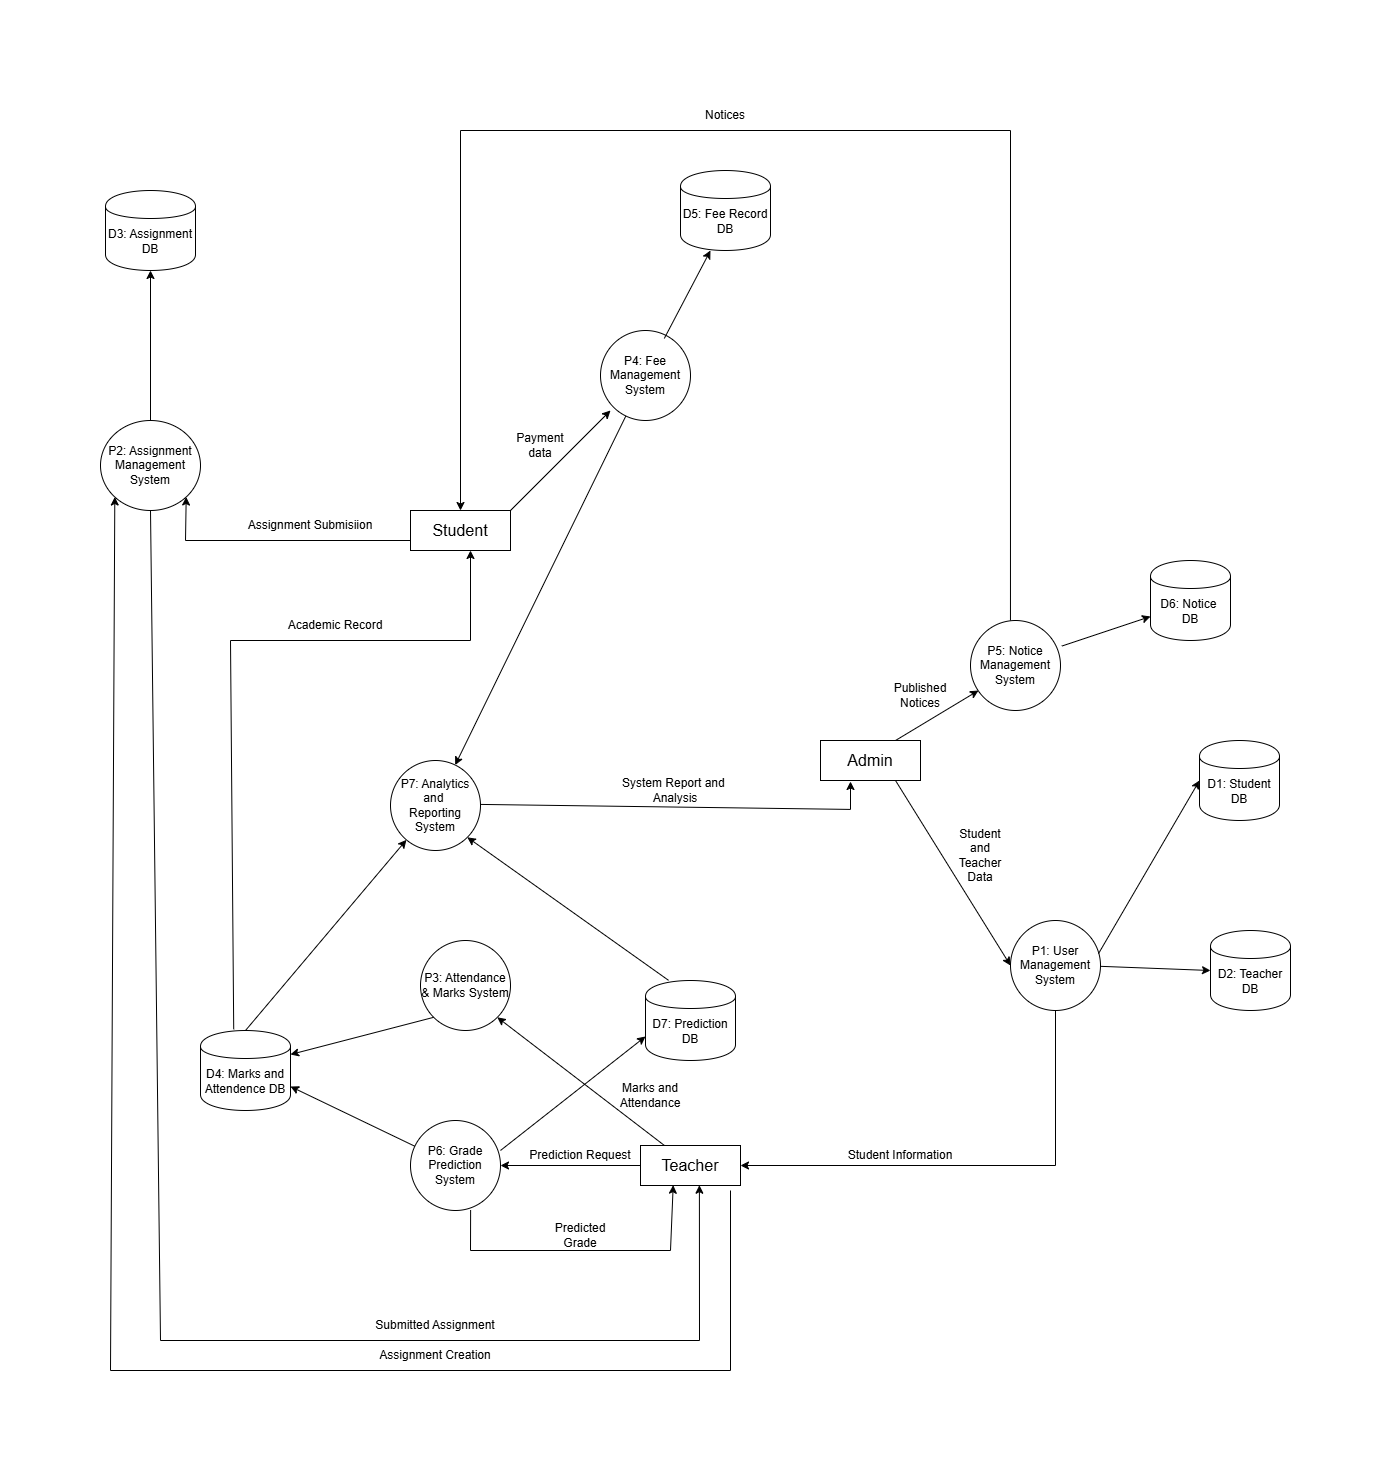

The diagram above was exported from draw.io. Its source (the exported page's mxGraphModel, read from the mxfile embedded in the PNG):
<mxGraphModel dx="3415" dy="3074" grid="1" gridSize="10" guides="1" tooltips="1" connect="1" arrows="1" fold="1" page="1" pageScale="1" pageWidth="1169" pageHeight="1654" math="0" shadow="0">
  <root>
    <mxCell id="0" />
    <mxCell id="1" parent="0" />
    <mxCell id="JEpgj_nP92zAxRa5SX5L-2" parent="1" style="shape=cylinder;whiteSpace=wrap;html=1;boundedLbl=1;backgroundOutline=1;" value="D1: Student DB" vertex="1">
      <mxGeometry height="80" width="80" x="1089" y="530" as="geometry" />
    </mxCell>
    <mxCell id="JEpgj_nP92zAxRa5SX5L-3" parent="1" style="shape=cylinder;whiteSpace=wrap;html=1;boundedLbl=1;backgroundOutline=1;" value="D2: Teacher DB" vertex="1">
      <mxGeometry height="80" width="80" x="1100" y="720" as="geometry" />
    </mxCell>
    <mxCell id="JEpgj_nP92zAxRa5SX5L-5" parent="1" style="shape=cylinder;whiteSpace=wrap;html=1;boundedLbl=1;backgroundOutline=1;" value="D6: Notice&amp;nbsp;&lt;div&gt;DB&lt;/div&gt;" vertex="1">
      <mxGeometry height="80" width="80" x="1040" y="350" as="geometry" />
    </mxCell>
    <mxCell id="JEpgj_nP92zAxRa5SX5L-7" parent="1" style="shape=ellipse;html=1;dashed=0;whiteSpace=wrap;perimeter=ellipsePerimeter;" value="P5: Notice Management System" vertex="1">
      <mxGeometry height="90" width="90" x="860" y="410" as="geometry" />
    </mxCell>
    <mxCell id="JEpgj_nP92zAxRa5SX5L-8" parent="1" style="html=1;dashed=0;whiteSpace=wrap;" value="&lt;font style=&quot;font-size: 16px;&quot;&gt;Admin&lt;/font&gt;" vertex="1">
      <mxGeometry height="40" width="100" x="710" y="530" as="geometry" />
    </mxCell>
    <mxCell id="JEpgj_nP92zAxRa5SX5L-10" parent="1" style="shape=cylinder;whiteSpace=wrap;html=1;boundedLbl=1;backgroundOutline=1;" value="D4: Marks and Attendence DB" vertex="1">
      <mxGeometry height="80" width="90" x="90" y="820" as="geometry" />
    </mxCell>
    <mxCell id="JEpgj_nP92zAxRa5SX5L-13" parent="1" style="shape=ellipse;html=1;dashed=0;whiteSpace=wrap;perimeter=ellipsePerimeter;" value="P7: Analytics and&amp;nbsp;&lt;div&gt;Reporting System&lt;/div&gt;" vertex="1">
      <mxGeometry height="90" width="90" x="280" y="550" as="geometry" />
    </mxCell>
    <mxCell id="JEpgj_nP92zAxRa5SX5L-14" parent="1" style="shape=ellipse;html=1;dashed=0;whiteSpace=wrap;perimeter=ellipsePerimeter;" value="P1: User Management System" vertex="1">
      <mxGeometry height="90" width="90" x="900" y="710" as="geometry" />
    </mxCell>
    <mxCell id="JEpgj_nP92zAxRa5SX5L-15" parent="1" style="shape=ellipse;html=1;dashed=0;whiteSpace=wrap;perimeter=ellipsePerimeter;" value="P6: Grade Prediction System" vertex="1">
      <mxGeometry height="90" width="90" x="300" y="910" as="geometry" />
    </mxCell>
    <mxCell id="JEpgj_nP92zAxRa5SX5L-16" parent="1" style="shape=ellipse;html=1;dashed=0;whiteSpace=wrap;perimeter=ellipsePerimeter;" value="P4: Fee Management System" vertex="1">
      <mxGeometry height="90" width="90" x="490" y="120" as="geometry" />
    </mxCell>
    <mxCell id="JEpgj_nP92zAxRa5SX5L-17" parent="1" style="shape=ellipse;html=1;dashed=0;whiteSpace=wrap;perimeter=ellipsePerimeter;" value="P2: Assignment Management System" vertex="1">
      <mxGeometry height="90" width="100" x="-10" y="210" as="geometry" />
    </mxCell>
    <mxCell id="JEpgj_nP92zAxRa5SX5L-18" parent="1" style="shape=ellipse;html=1;dashed=0;whiteSpace=wrap;perimeter=ellipsePerimeter;" value="P3: Attendance &amp;amp; Marks System" vertex="1">
      <mxGeometry height="90" width="90" x="310" y="730" as="geometry" />
    </mxCell>
    <mxCell id="JEpgj_nP92zAxRa5SX5L-19" parent="1" style="shape=cylinder;whiteSpace=wrap;html=1;boundedLbl=1;backgroundOutline=1;" value="D7: Prediction DB" vertex="1">
      <mxGeometry height="80" width="90" x="535" y="770" as="geometry" />
    </mxCell>
    <mxCell id="JEpgj_nP92zAxRa5SX5L-20" parent="1" style="shape=cylinder;whiteSpace=wrap;html=1;boundedLbl=1;backgroundOutline=1;" value="D5: Fee Record&lt;div&gt;DB&lt;/div&gt;" vertex="1">
      <mxGeometry height="80" width="90" x="570" y="-40" as="geometry" />
    </mxCell>
    <mxCell id="JEpgj_nP92zAxRa5SX5L-22" parent="1" style="html=1;dashed=0;whiteSpace=wrap;" value="&lt;font style=&quot;font-size: 16px;&quot;&gt;Student&lt;/font&gt;" vertex="1">
      <mxGeometry height="40" width="100" x="300" y="300" as="geometry" />
    </mxCell>
    <mxCell id="JEpgj_nP92zAxRa5SX5L-23" parent="1" style="html=1;dashed=0;whiteSpace=wrap;" value="&lt;font style=&quot;font-size: 16px;&quot;&gt;Teacher&lt;/font&gt;" vertex="1">
      <mxGeometry height="40" width="100" x="530" y="935" as="geometry" />
    </mxCell>
    <mxCell id="JEpgj_nP92zAxRa5SX5L-24" parent="1" style="shape=cylinder;whiteSpace=wrap;html=1;boundedLbl=1;backgroundOutline=1;" value="D3: Assignment&lt;div&gt;DB&lt;/div&gt;" vertex="1">
      <mxGeometry height="80" width="90" x="-5" y="-20" as="geometry" />
    </mxCell>
    <mxCell id="JEpgj_nP92zAxRa5SX5L-27" edge="1" parent="1" source="JEpgj_nP92zAxRa5SX5L-18" style="endArrow=classic;html=1;rounded=0;exitX=0;exitY=1;exitDx=0;exitDy=0;entryX=1;entryY=0.3;entryDx=0;entryDy=0;" target="JEpgj_nP92zAxRa5SX5L-10" value="">
      <mxGeometry height="50" relative="1" width="50" as="geometry">
        <mxPoint x="390" y="870" as="sourcePoint" />
        <mxPoint x="440" y="820" as="targetPoint" />
      </mxGeometry>
    </mxCell>
    <mxCell id="JEpgj_nP92zAxRa5SX5L-28" edge="1" parent="1" source="JEpgj_nP92zAxRa5SX5L-15" style="endArrow=classic;html=1;rounded=0;entryX=1;entryY=0.7;entryDx=0;entryDy=0;" target="JEpgj_nP92zAxRa5SX5L-10" value="">
      <mxGeometry height="50" relative="1" width="50" as="geometry">
        <mxPoint x="230" y="1100" as="sourcePoint" />
        <mxPoint x="230" y="960" as="targetPoint" />
      </mxGeometry>
    </mxCell>
    <mxCell id="JEpgj_nP92zAxRa5SX5L-31" edge="1" parent="1" source="JEpgj_nP92zAxRa5SX5L-10" style="endArrow=classic;html=1;rounded=0;exitX=0.5;exitY=0;exitDx=0;exitDy=0;" target="JEpgj_nP92zAxRa5SX5L-13" value="">
      <mxGeometry height="50" relative="1" width="50" as="geometry">
        <mxPoint x="220" y="850" as="sourcePoint" />
        <mxPoint x="270" y="800" as="targetPoint" />
      </mxGeometry>
    </mxCell>
    <mxCell id="JEpgj_nP92zAxRa5SX5L-33" edge="1" parent="1" source="JEpgj_nP92zAxRa5SX5L-19" style="endArrow=classic;html=1;rounded=0;entryX=1;entryY=1;entryDx=0;entryDy=0;exitX=0.256;exitY=-0.002;exitDx=0;exitDy=0;exitPerimeter=0;" target="JEpgj_nP92zAxRa5SX5L-13" value="">
      <mxGeometry height="50" relative="1" width="50" as="geometry">
        <mxPoint x="360" y="760" as="sourcePoint" />
        <mxPoint x="410" y="710" as="targetPoint" />
      </mxGeometry>
    </mxCell>
    <mxCell id="JEpgj_nP92zAxRa5SX5L-34" edge="1" parent="1" source="JEpgj_nP92zAxRa5SX5L-23" style="endArrow=classic;html=1;rounded=0;entryX=1;entryY=1;entryDx=0;entryDy=0;" target="JEpgj_nP92zAxRa5SX5L-18" value="">
      <mxGeometry height="50" relative="1" width="50" as="geometry">
        <mxPoint x="360" y="760" as="sourcePoint" />
        <mxPoint x="410" y="710" as="targetPoint" />
      </mxGeometry>
    </mxCell>
    <mxCell id="JEpgj_nP92zAxRa5SX5L-35" edge="1" parent="1" source="JEpgj_nP92zAxRa5SX5L-15" style="endArrow=classic;html=1;rounded=0;entryX=0;entryY=0.7;entryDx=0;entryDy=0;exitX=1;exitY=0.333;exitDx=0;exitDy=0;exitPerimeter=0;" target="JEpgj_nP92zAxRa5SX5L-19" value="">
      <mxGeometry height="50" relative="1" width="50" as="geometry">
        <mxPoint x="420" y="930" as="sourcePoint" />
        <mxPoint x="470" y="880" as="targetPoint" />
      </mxGeometry>
    </mxCell>
    <mxCell id="JEpgj_nP92zAxRa5SX5L-36" edge="1" parent="1" style="endArrow=classic;html=1;rounded=0;exitX=1;exitY=0.5;exitDx=0;exitDy=0;" value="">
      <mxGeometry height="50" relative="1" width="50" as="geometry">
        <Array as="points">
          <mxPoint x="740" y="598.92" />
        </Array>
        <mxPoint x="370.00000000000045" y="593.92" as="sourcePoint" />
        <mxPoint x="740" y="571" as="targetPoint" />
      </mxGeometry>
    </mxCell>
    <mxCell id="JEpgj_nP92zAxRa5SX5L-37" edge="1" parent="1" source="JEpgj_nP92zAxRa5SX5L-8" style="endArrow=classic;html=1;rounded=0;exitX=0.75;exitY=0;exitDx=0;exitDy=0;" value="">
      <mxGeometry height="50" relative="1" width="50" as="geometry">
        <mxPoint x="730" y="715" as="sourcePoint" />
        <mxPoint x="868" y="480" as="targetPoint" />
      </mxGeometry>
    </mxCell>
    <mxCell id="JEpgj_nP92zAxRa5SX5L-38" edge="1" parent="1" source="JEpgj_nP92zAxRa5SX5L-7" style="endArrow=classic;html=1;rounded=0;entryX=0;entryY=0.7;entryDx=0;entryDy=0;exitX=1.015;exitY=0.284;exitDx=0;exitDy=0;exitPerimeter=0;" target="JEpgj_nP92zAxRa5SX5L-5" value="">
      <mxGeometry height="50" relative="1" width="50" as="geometry">
        <mxPoint x="720" y="828" as="sourcePoint" />
        <mxPoint x="813" y="770" as="targetPoint" />
      </mxGeometry>
    </mxCell>
    <mxCell id="JEpgj_nP92zAxRa5SX5L-39" edge="1" parent="1" source="JEpgj_nP92zAxRa5SX5L-8" style="endArrow=classic;html=1;rounded=0;entryX=0;entryY=0.5;entryDx=0;entryDy=0;exitX=0.75;exitY=1;exitDx=0;exitDy=0;" target="JEpgj_nP92zAxRa5SX5L-14" value="">
      <mxGeometry height="50" relative="1" width="50" as="geometry">
        <mxPoint x="760" y="838" as="sourcePoint" />
        <mxPoint x="853" y="780" as="targetPoint" />
      </mxGeometry>
    </mxCell>
    <mxCell id="JEpgj_nP92zAxRa5SX5L-40" edge="1" parent="1" source="JEpgj_nP92zAxRa5SX5L-14" style="endArrow=classic;html=1;rounded=0;entryX=0;entryY=0.5;entryDx=0;entryDy=0;" target="JEpgj_nP92zAxRa5SX5L-3" value="">
      <mxGeometry height="50" relative="1" width="50" as="geometry">
        <mxPoint x="870" y="908" as="sourcePoint" />
        <mxPoint x="963" y="850" as="targetPoint" />
      </mxGeometry>
    </mxCell>
    <mxCell id="JEpgj_nP92zAxRa5SX5L-41" edge="1" parent="1" source="JEpgj_nP92zAxRa5SX5L-14" style="endArrow=classic;html=1;rounded=0;entryX=0;entryY=0.5;entryDx=0;entryDy=0;exitX=0.978;exitY=0.368;exitDx=0;exitDy=0;exitPerimeter=0;" target="JEpgj_nP92zAxRa5SX5L-2" value="">
      <mxGeometry height="50" relative="1" width="50" as="geometry">
        <mxPoint x="770" y="788" as="sourcePoint" />
        <mxPoint x="863" y="730" as="targetPoint" />
      </mxGeometry>
    </mxCell>
    <mxCell id="JEpgj_nP92zAxRa5SX5L-42" edge="1" parent="1" source="JEpgj_nP92zAxRa5SX5L-16" style="endArrow=classic;html=1;rounded=0;" target="JEpgj_nP92zAxRa5SX5L-13" value="">
      <mxGeometry height="50" relative="1" width="50" as="geometry">
        <mxPoint x="300" y="310" as="sourcePoint" />
        <mxPoint x="350" y="260" as="targetPoint" />
      </mxGeometry>
    </mxCell>
    <mxCell id="JEpgj_nP92zAxRa5SX5L-43" edge="1" parent="1" source="JEpgj_nP92zAxRa5SX5L-22" style="endArrow=classic;html=1;rounded=0;entryX=0.111;entryY=0.889;entryDx=0;entryDy=0;entryPerimeter=0;exitX=1;exitY=0;exitDx=0;exitDy=0;" target="JEpgj_nP92zAxRa5SX5L-16" value="">
      <mxGeometry height="50" relative="1" width="50" as="geometry">
        <mxPoint x="300" y="310" as="sourcePoint" />
        <mxPoint x="350" y="260" as="targetPoint" />
      </mxGeometry>
    </mxCell>
    <mxCell id="JEpgj_nP92zAxRa5SX5L-44" edge="1" parent="1" source="JEpgj_nP92zAxRa5SX5L-16" style="endArrow=classic;html=1;rounded=0;entryX=0.333;entryY=1;entryDx=0;entryDy=0;entryPerimeter=0;exitX=0.709;exitY=0.088;exitDx=0;exitDy=0;exitPerimeter=0;" target="JEpgj_nP92zAxRa5SX5L-20" value="">
      <mxGeometry height="50" relative="1" width="50" as="geometry">
        <mxPoint x="300" y="310" as="sourcePoint" />
        <mxPoint x="350" y="260" as="targetPoint" />
      </mxGeometry>
    </mxCell>
    <mxCell id="JEpgj_nP92zAxRa5SX5L-45" edge="1" parent="1" source="JEpgj_nP92zAxRa5SX5L-22" style="endArrow=classic;html=1;rounded=0;exitX=0;exitY=0.75;exitDx=0;exitDy=0;entryX=1;entryY=1;entryDx=0;entryDy=0;" target="JEpgj_nP92zAxRa5SX5L-17" value="">
      <mxGeometry height="50" relative="1" width="50" as="geometry">
        <Array as="points">
          <mxPoint x="75" y="330" />
        </Array>
        <mxPoint x="320" y="298" as="sourcePoint" />
        <mxPoint x="350" y="260" as="targetPoint" />
      </mxGeometry>
    </mxCell>
    <mxCell id="JEpgj_nP92zAxRa5SX5L-46" edge="1" parent="1" source="JEpgj_nP92zAxRa5SX5L-17" style="endArrow=classic;html=1;rounded=0;entryX=0.5;entryY=1;entryDx=0;entryDy=0;exitX=0.5;exitY=0;exitDx=0;exitDy=0;" target="JEpgj_nP92zAxRa5SX5L-24" value="">
      <mxGeometry height="50" relative="1" width="50" as="geometry">
        <mxPoint x="300" y="310" as="sourcePoint" />
        <mxPoint x="350" y="260" as="targetPoint" />
      </mxGeometry>
    </mxCell>
    <mxCell id="JEpgj_nP92zAxRa5SX5L-49" edge="1" parent="1" source="JEpgj_nP92zAxRa5SX5L-7" style="endArrow=classic;html=1;rounded=0;exitX=0.444;exitY=0;exitDx=0;exitDy=0;exitPerimeter=0;entryX=0.5;entryY=0;entryDx=0;entryDy=0;" target="JEpgj_nP92zAxRa5SX5L-22" value="">
      <mxGeometry height="50" relative="1" width="50" as="geometry">
        <Array as="points">
          <mxPoint x="900" y="-80" />
          <mxPoint x="350" y="-80" />
        </Array>
        <mxPoint x="190" y="280" as="sourcePoint" />
        <mxPoint x="240" y="-120" as="targetPoint" />
      </mxGeometry>
    </mxCell>
    <mxCell id="JEpgj_nP92zAxRa5SX5L-50" edge="1" parent="1" source="JEpgj_nP92zAxRa5SX5L-23" style="endArrow=classic;html=1;rounded=0;entryX=1;entryY=0.5;entryDx=0;entryDy=0;exitX=0;exitY=0.5;exitDx=0;exitDy=0;" target="JEpgj_nP92zAxRa5SX5L-15" value="">
      <mxGeometry height="50" relative="1" width="50" as="geometry">
        <mxPoint x="540" y="890" as="sourcePoint" />
        <mxPoint x="590" y="840" as="targetPoint" />
      </mxGeometry>
    </mxCell>
    <mxCell id="JEpgj_nP92zAxRa5SX5L-53" edge="1" parent="1" source="JEpgj_nP92zAxRa5SX5L-15" style="endArrow=classic;html=1;rounded=0;exitX=0.668;exitY=0.995;exitDx=0;exitDy=0;exitPerimeter=0;entryX=0.327;entryY=0.992;entryDx=0;entryDy=0;entryPerimeter=0;" target="JEpgj_nP92zAxRa5SX5L-23" value="">
      <mxGeometry height="50" relative="1" width="50" as="geometry">
        <Array as="points">
          <mxPoint x="360" y="1040" />
          <mxPoint x="560" y="1040" />
        </Array>
        <mxPoint x="370" y="990" as="sourcePoint" />
        <mxPoint x="610" y="1040" as="targetPoint" />
      </mxGeometry>
    </mxCell>
    <mxCell id="JEpgj_nP92zAxRa5SX5L-54" edge="1" parent="1" source="JEpgj_nP92zAxRa5SX5L-17" style="endArrow=classic;html=1;rounded=0;exitX=0.5;exitY=1;exitDx=0;exitDy=0;entryX=0.589;entryY=0.993;entryDx=0;entryDy=0;entryPerimeter=0;" target="JEpgj_nP92zAxRa5SX5L-23" value="">
      <mxGeometry height="50" relative="1" width="50" as="geometry">
        <Array as="points">
          <mxPoint x="50" y="1130" />
          <mxPoint x="589" y="1130" />
        </Array>
        <mxPoint x="730" y="1120" as="sourcePoint" />
        <mxPoint x="700" y="1140" as="targetPoint" />
      </mxGeometry>
    </mxCell>
    <mxCell id="JEpgj_nP92zAxRa5SX5L-55" edge="1" parent="1" style="endArrow=classic;html=1;rounded=0;entryX=0;entryY=1;entryDx=0;entryDy=0;" target="JEpgj_nP92zAxRa5SX5L-17" value="">
      <mxGeometry height="50" relative="1" width="50" as="geometry">
        <Array as="points">
          <mxPoint x="620" y="1160" />
          <mxPoint y="1160" />
        </Array>
        <mxPoint x="620" y="980" as="sourcePoint" />
        <mxPoint x="250" y="720" as="targetPoint" />
      </mxGeometry>
    </mxCell>
    <mxCell id="YnsqHJu1VqULTe9uPuXy-1" edge="1" parent="1" source="JEpgj_nP92zAxRa5SX5L-10" style="endArrow=classic;html=1;rounded=0;exitX=0.369;exitY=-0.015;exitDx=0;exitDy=0;exitPerimeter=0;entryX=0.6;entryY=1;entryDx=0;entryDy=0;entryPerimeter=0;" target="JEpgj_nP92zAxRa5SX5L-22" value="">
      <mxGeometry height="50" relative="1" width="50" as="geometry">
        <Array as="points">
          <mxPoint x="120" y="430" />
          <mxPoint x="360" y="430" />
        </Array>
        <mxPoint x="230" y="690" as="sourcePoint" />
        <mxPoint x="460" y="430" as="targetPoint" />
      </mxGeometry>
    </mxCell>
    <mxCell id="YnsqHJu1VqULTe9uPuXy-3" edge="1" parent="1" source="JEpgj_nP92zAxRa5SX5L-14" style="endArrow=classic;html=1;rounded=0;entryX=1;entryY=0.5;entryDx=0;entryDy=0;exitX=0.5;exitY=1;exitDx=0;exitDy=0;" target="JEpgj_nP92zAxRa5SX5L-23" value="">
      <mxGeometry height="50" relative="1" width="50" as="geometry">
        <Array as="points">
          <mxPoint x="945" y="955" />
        </Array>
        <mxPoint x="1050" y="955" as="sourcePoint" />
        <mxPoint x="620" y="830" as="targetPoint" />
      </mxGeometry>
    </mxCell>
    <mxCell id="YnsqHJu1VqULTe9uPuXy-4" parent="1" style="text;html=1;whiteSpace=wrap;strokeColor=none;fillColor=none;align=center;verticalAlign=middle;rounded=0;" value="Assignment Submisiion" vertex="1">
      <mxGeometry height="30" width="160" x="120" y="300" as="geometry" />
    </mxCell>
    <mxCell id="YnsqHJu1VqULTe9uPuXy-5" parent="1" style="text;html=1;whiteSpace=wrap;strokeColor=none;fillColor=none;align=center;verticalAlign=middle;rounded=0;" value="Academic Record" vertex="1">
      <mxGeometry height="30" width="130" x="160" y="400" as="geometry" />
    </mxCell>
    <mxCell id="YnsqHJu1VqULTe9uPuXy-6" parent="1" style="text;html=1;whiteSpace=wrap;strokeColor=none;fillColor=none;align=center;verticalAlign=middle;rounded=0;" value="Payment data" vertex="1">
      <mxGeometry height="30" width="60" x="400" y="220" as="geometry" />
    </mxCell>
    <mxCell id="YnsqHJu1VqULTe9uPuXy-7" parent="1" style="text;html=1;whiteSpace=wrap;strokeColor=none;fillColor=none;align=center;verticalAlign=middle;rounded=0;" value="System Report and&amp;nbsp;&lt;div&gt;Analysis&lt;/div&gt;" vertex="1">
      <mxGeometry height="40" width="290" x="420" y="560" as="geometry" />
    </mxCell>
    <mxCell id="YnsqHJu1VqULTe9uPuXy-8" parent="1" style="text;html=1;whiteSpace=wrap;strokeColor=none;fillColor=none;align=center;verticalAlign=middle;rounded=0;" value="Published Notices" vertex="1">
      <mxGeometry height="30" width="60" x="780" y="470" as="geometry" />
    </mxCell>
    <mxCell id="YnsqHJu1VqULTe9uPuXy-9" parent="1" style="text;html=1;whiteSpace=wrap;strokeColor=none;fillColor=none;align=center;verticalAlign=middle;rounded=0;" value="Student and Teacher Data" vertex="1">
      <mxGeometry height="30" width="60" x="840" y="630" as="geometry" />
    </mxCell>
    <mxCell id="YnsqHJu1VqULTe9uPuXy-10" parent="1" style="text;html=1;whiteSpace=wrap;strokeColor=none;fillColor=none;align=center;verticalAlign=middle;rounded=0;" value="Student Information" vertex="1">
      <mxGeometry height="30" width="140" x="720" y="930" as="geometry" />
    </mxCell>
    <mxCell id="YnsqHJu1VqULTe9uPuXy-12" parent="1" style="text;html=1;whiteSpace=wrap;strokeColor=none;fillColor=none;align=center;verticalAlign=middle;rounded=0;" value="Assignment Creation" vertex="1">
      <mxGeometry height="30" width="160" x="245" y="1130" as="geometry" />
    </mxCell>
    <mxCell id="YnsqHJu1VqULTe9uPuXy-15" parent="1" style="text;html=1;whiteSpace=wrap;strokeColor=none;fillColor=none;align=center;verticalAlign=middle;rounded=0;" value="Submitted Assignment" vertex="1">
      <mxGeometry height="30" width="180" x="235" y="1100" as="geometry" />
    </mxCell>
    <mxCell id="YnsqHJu1VqULTe9uPuXy-16" parent="1" style="text;html=1;whiteSpace=wrap;strokeColor=none;fillColor=none;align=center;verticalAlign=middle;rounded=0;" value="Prediction Request" vertex="1">
      <mxGeometry height="30" width="130" x="405" y="930" as="geometry" />
    </mxCell>
    <mxCell id="YnsqHJu1VqULTe9uPuXy-17" parent="1" style="text;html=1;whiteSpace=wrap;strokeColor=none;fillColor=none;align=center;verticalAlign=middle;rounded=0;" value="Predicted Grade" vertex="1">
      <mxGeometry height="30" width="60" x="440" y="1010" as="geometry" />
    </mxCell>
    <mxCell id="YnsqHJu1VqULTe9uPuXy-18" parent="1" style="text;html=1;whiteSpace=wrap;strokeColor=none;fillColor=none;align=center;verticalAlign=middle;rounded=0;" value="Marks and Attendance" vertex="1">
      <mxGeometry height="30" width="60" x="510" y="870" as="geometry" />
    </mxCell>
    <mxCell id="YnsqHJu1VqULTe9uPuXy-19" parent="1" style="text;html=1;whiteSpace=wrap;strokeColor=none;fillColor=none;align=center;verticalAlign=middle;rounded=0;" value="Notices" vertex="1">
      <mxGeometry height="30" width="60" x="585" y="-110" as="geometry" />
    </mxCell>
  </root>
</mxGraphModel>